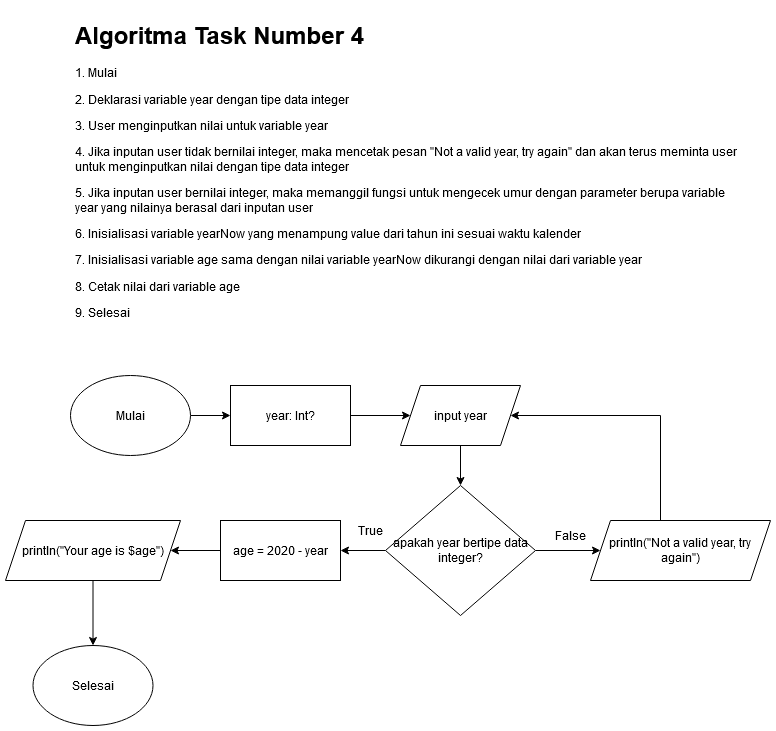

The diagram above was exported from draw.io. Its source (the exported page's mxGraphModel, read from the mxfile embedded in the PNG):
<mxGraphModel dx="3332" dy="3732" grid="1" gridSize="10" guides="1" tooltips="1" connect="1" arrows="1" fold="1" page="1" pageScale="1" pageWidth="850" pageHeight="1100" math="0" shadow="0">
  <root>
    <mxCell id="0" />
    <mxCell id="1" parent="0" />
    <mxCell id="m8Y9TfccbQEjkm71acnm-1" value="&lt;h1&gt;Algoritma Task Number 4&lt;br&gt;&lt;/h1&gt;&lt;p&gt;1. Mulai&lt;/p&gt;&lt;p&gt;2. Deklarasi variable year dengan tipe data integer&lt;/p&gt;&lt;p&gt;3. User menginputkan nilai untuk variable year&lt;/p&gt;&lt;p&gt;4. Jika inputan user tidak bernilai integer, maka mencetak pesan &quot;Not a valid year, try again&quot; dan akan terus meminta user untuk menginputkan nilai dengan tipe data integer&lt;/p&gt;&lt;p&gt;5. Jika inputan user bernilai integer, maka memanggil fungsi untuk mengecek umur dengan parameter berupa variable year yang nilainya berasal dari inputan user&lt;/p&gt;&lt;p&gt;6. Inisialisasi variable yearNow yang menampung value dari tahun ini sesuai waktu kalender&lt;br&gt;&lt;/p&gt;&lt;p&gt;7. Inisialisasi variable age sama dengan nilai variable yearNow dikurangi dengan nilai dari variable year&lt;/p&gt;&lt;p&gt;8. Cetak nilai dari variable age&lt;/p&gt;&lt;p&gt;9. Selesai&lt;br&gt;&lt;/p&gt;" style="text;html=1;strokeColor=none;fillColor=none;spacing=5;spacingTop=-20;whiteSpace=wrap;overflow=hidden;rounded=0;" parent="1" vertex="1">
      <mxGeometry x="-1640" y="-2280" width="670" height="320" as="geometry" />
    </mxCell>
    <mxCell id="m8Y9TfccbQEjkm71acnm-7" style="edgeStyle=orthogonalEdgeStyle;rounded=0;orthogonalLoop=1;jettySize=auto;html=1;" parent="1" source="m8Y9TfccbQEjkm71acnm-2" target="m8Y9TfccbQEjkm71acnm-3" edge="1">
      <mxGeometry relative="1" as="geometry" />
    </mxCell>
    <mxCell id="m8Y9TfccbQEjkm71acnm-2" value="Mulai" style="ellipse;whiteSpace=wrap;html=1;" parent="1" vertex="1">
      <mxGeometry x="-1640" y="-1920" width="120" height="80" as="geometry" />
    </mxCell>
    <mxCell id="m8Y9TfccbQEjkm71acnm-18" style="edgeStyle=orthogonalEdgeStyle;rounded=0;orthogonalLoop=1;jettySize=auto;html=1;" parent="1" source="m8Y9TfccbQEjkm71acnm-3" target="m8Y9TfccbQEjkm71acnm-11" edge="1">
      <mxGeometry relative="1" as="geometry" />
    </mxCell>
    <mxCell id="m8Y9TfccbQEjkm71acnm-3" value="year: Int?" style="rounded=0;whiteSpace=wrap;html=1;" parent="1" vertex="1">
      <mxGeometry x="-1480" y="-1910" width="120" height="60" as="geometry" />
    </mxCell>
    <mxCell id="m8Y9TfccbQEjkm71acnm-6" value="Selesai" style="ellipse;whiteSpace=wrap;html=1;" parent="1" vertex="1">
      <mxGeometry x="-1677.5" y="-1650" width="120" height="80" as="geometry" />
    </mxCell>
    <mxCell id="m8Y9TfccbQEjkm71acnm-19" style="edgeStyle=orthogonalEdgeStyle;rounded=0;orthogonalLoop=1;jettySize=auto;html=1;" parent="1" source="m8Y9TfccbQEjkm71acnm-11" target="m8Y9TfccbQEjkm71acnm-12" edge="1">
      <mxGeometry relative="1" as="geometry" />
    </mxCell>
    <mxCell id="m8Y9TfccbQEjkm71acnm-11" value="input year" style="shape=parallelogram;perimeter=parallelogramPerimeter;whiteSpace=wrap;html=1;fixedSize=1;" parent="1" vertex="1">
      <mxGeometry x="-1310" y="-1910" width="120" height="60" as="geometry" />
    </mxCell>
    <mxCell id="m8Y9TfccbQEjkm71acnm-20" style="edgeStyle=orthogonalEdgeStyle;rounded=0;orthogonalLoop=1;jettySize=auto;html=1;" parent="1" source="m8Y9TfccbQEjkm71acnm-12" target="m8Y9TfccbQEjkm71acnm-13" edge="1">
      <mxGeometry relative="1" as="geometry" />
    </mxCell>
    <mxCell id="m8Y9TfccbQEjkm71acnm-33" style="edgeStyle=orthogonalEdgeStyle;rounded=0;orthogonalLoop=1;jettySize=auto;html=1;entryX=1;entryY=0.5;entryDx=0;entryDy=0;" parent="1" source="m8Y9TfccbQEjkm71acnm-12" target="m8Y9TfccbQEjkm71acnm-31" edge="1">
      <mxGeometry relative="1" as="geometry" />
    </mxCell>
    <mxCell id="m8Y9TfccbQEjkm71acnm-12" value="apakah year bertipe data integer?" style="rhombus;whiteSpace=wrap;html=1;" parent="1" vertex="1">
      <mxGeometry x="-1325" y="-1810" width="150" height="130" as="geometry" />
    </mxCell>
    <mxCell id="m8Y9TfccbQEjkm71acnm-14" style="edgeStyle=orthogonalEdgeStyle;rounded=0;orthogonalLoop=1;jettySize=auto;html=1;entryX=1;entryY=0.5;entryDx=0;entryDy=0;" parent="1" source="m8Y9TfccbQEjkm71acnm-13" target="m8Y9TfccbQEjkm71acnm-11" edge="1">
      <mxGeometry relative="1" as="geometry">
        <Array as="points">
          <mxPoint x="-1050" y="-1880" />
        </Array>
      </mxGeometry>
    </mxCell>
    <mxCell id="m8Y9TfccbQEjkm71acnm-13" value="println(&quot;Not a valid year, try again&quot;)" style="shape=parallelogram;perimeter=parallelogramPerimeter;whiteSpace=wrap;html=1;fixedSize=1;" parent="1" vertex="1">
      <mxGeometry x="-1120" y="-1775" width="180" height="60" as="geometry" />
    </mxCell>
    <mxCell id="m8Y9TfccbQEjkm71acnm-25" style="edgeStyle=orthogonalEdgeStyle;rounded=0;orthogonalLoop=1;jettySize=auto;html=1;" parent="1" source="m8Y9TfccbQEjkm71acnm-16" target="m8Y9TfccbQEjkm71acnm-6" edge="1">
      <mxGeometry relative="1" as="geometry" />
    </mxCell>
    <mxCell id="m8Y9TfccbQEjkm71acnm-16" value="println(&quot;Your age is $age&quot;)" style="shape=parallelogram;perimeter=parallelogramPerimeter;whiteSpace=wrap;html=1;fixedSize=1;" parent="1" vertex="1">
      <mxGeometry x="-1705" y="-1775" width="175" height="60" as="geometry" />
    </mxCell>
    <mxCell id="m8Y9TfccbQEjkm71acnm-26" value="False" style="text;html=1;strokeColor=none;fillColor=none;align=center;verticalAlign=middle;whiteSpace=wrap;rounded=0;" parent="1" vertex="1">
      <mxGeometry x="-1160" y="-1770" width="40" height="20" as="geometry" />
    </mxCell>
    <mxCell id="m8Y9TfccbQEjkm71acnm-28" value="True" style="text;html=1;strokeColor=none;fillColor=none;align=center;verticalAlign=middle;whiteSpace=wrap;rounded=0;" parent="1" vertex="1">
      <mxGeometry x="-1360" y="-1775" width="40" height="20" as="geometry" />
    </mxCell>
    <mxCell id="m8Y9TfccbQEjkm71acnm-34" style="edgeStyle=orthogonalEdgeStyle;rounded=0;orthogonalLoop=1;jettySize=auto;html=1;" parent="1" source="m8Y9TfccbQEjkm71acnm-31" target="m8Y9TfccbQEjkm71acnm-16" edge="1">
      <mxGeometry relative="1" as="geometry" />
    </mxCell>
    <mxCell id="m8Y9TfccbQEjkm71acnm-31" value="age = 2020 - year" style="rounded=0;whiteSpace=wrap;html=1;" parent="1" vertex="1">
      <mxGeometry x="-1490" y="-1775" width="120" height="60" as="geometry" />
    </mxCell>
  </root>
</mxGraphModel>